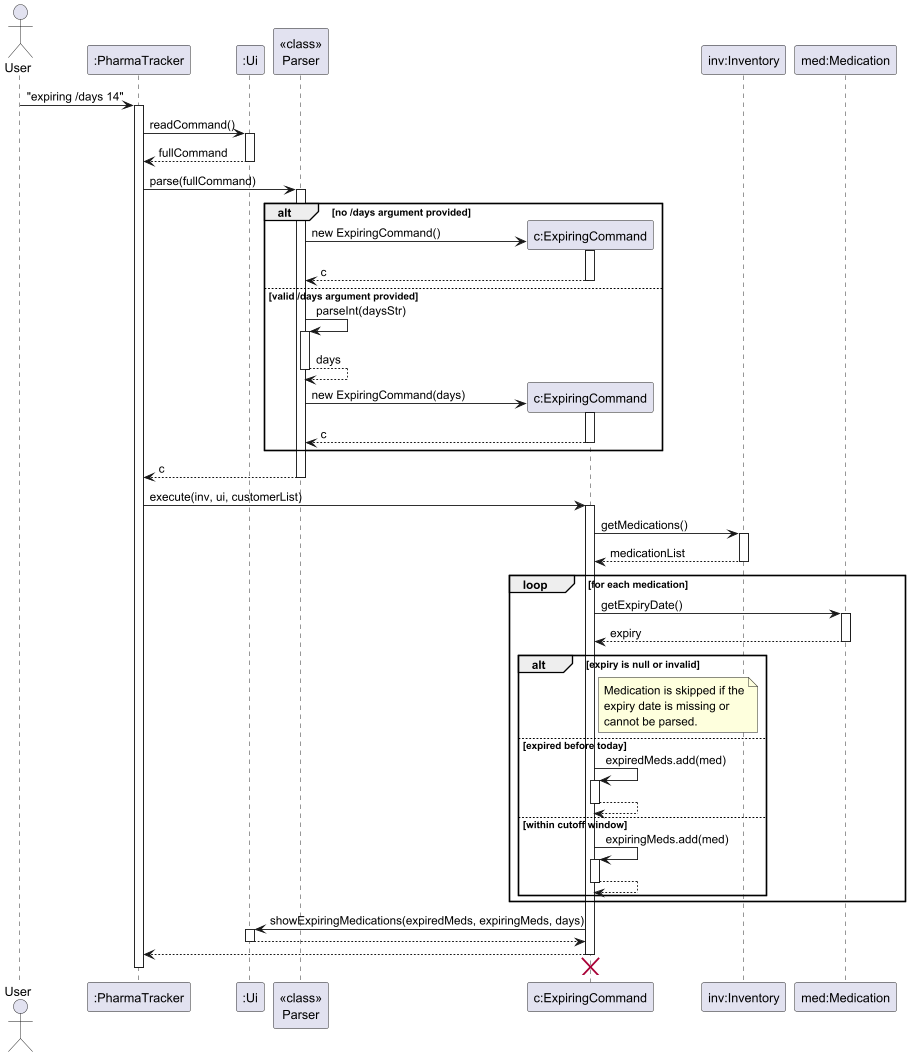

The diagram above was rendered by PlantUML. Its source (embedded in the PNG):
@startuml
skinparam ArrowFontStyle plain

actor User
participant ":PharmaTracker" as PharmaTracker
participant ":Ui" as Ui
participant "<<class>>\nParser" as Parser
participant "c:ExpiringCommand" as ExpiringCommand
participant "inv:Inventory" as Inventory
participant "med:Medication" as Medication

User -> PharmaTracker : "expiring /days 14"
activate PharmaTracker

PharmaTracker -> Ui : readCommand()
activate Ui
Ui --> PharmaTracker : fullCommand
deactivate Ui

PharmaTracker -> Parser : parse(fullCommand)
activate Parser

alt no /days argument provided
    create ExpiringCommand
    Parser -> ExpiringCommand : new ExpiringCommand()
    activate ExpiringCommand
    ExpiringCommand --> Parser : c
    deactivate ExpiringCommand
else valid /days argument provided
    Parser -> Parser : parseInt(daysStr)
    activate Parser
    Parser --> Parser : days
    deactivate Parser

    create ExpiringCommand
    Parser -> ExpiringCommand : new ExpiringCommand(days)
    activate ExpiringCommand
    ExpiringCommand --> Parser : c
    deactivate ExpiringCommand
end

Parser --> PharmaTracker : c
deactivate Parser

PharmaTracker -> ExpiringCommand : execute(inv, ui, customerList)
activate ExpiringCommand

ExpiringCommand -> Inventory : getMedications()
activate Inventory
Inventory --> ExpiringCommand : medicationList
deactivate Inventory

loop for each medication
    ExpiringCommand -> Medication : getExpiryDate()
    activate Medication
    Medication --> ExpiringCommand : expiry
    deactivate Medication

    alt expiry is null or invalid
        note right of ExpiringCommand
          Medication is skipped if the
          expiry date is missing or
          cannot be parsed.
        end note
    else expired before today
        ExpiringCommand -> ExpiringCommand : expiredMeds.add(med)
        activate ExpiringCommand
        ExpiringCommand --> ExpiringCommand
        deactivate ExpiringCommand
    else within cutoff window
        ExpiringCommand -> ExpiringCommand : expiringMeds.add(med)
        activate ExpiringCommand
        ExpiringCommand --> ExpiringCommand
        deactivate ExpiringCommand
    end
end

ExpiringCommand -> Ui : showExpiringMedications(expiredMeds, expiringMeds, days)
activate Ui
Ui --> ExpiringCommand
deactivate Ui

ExpiringCommand --> PharmaTracker
deactivate ExpiringCommand
ExpiringCommand -[hidden]-> Parser
destroy ExpiringCommand

deactivate PharmaTracker
@enduml